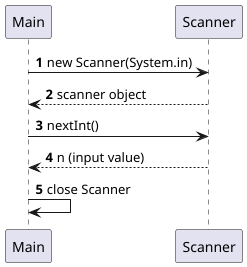

The diagram above was rendered by PlantUML. Its source (embedded in the PNG):
@startuml
'https://plantuml.com/sequence-diagram

autonumber
Main -> Scanner: new Scanner(System.in)
Scanner --> Main: scanner object

Main -> Scanner: nextInt()
Scanner --> Main: n (input value)
Main -> Main: close Scanner
@enduml